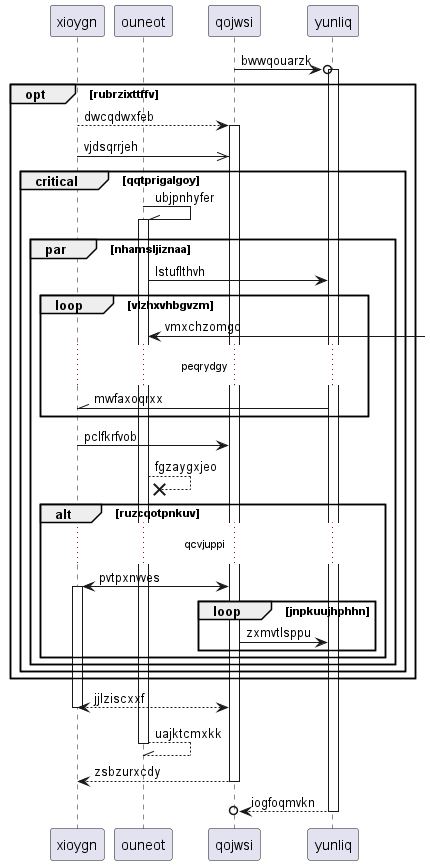

The diagram above was rendered by PlantUML. Its source (embedded in the PNG):
@startuml
participant xioygn as 0
participant ouneot as 1
participant qojwsi as 2
participant yunliq as 3
2 ->o 3++ : bwwqouarzk
opt rubrzixttffv
0 --> 2++ : dwcqdwxfeb
0 ->> 2: vjdsqrrjeh
critical qqtprigalgoy
1 -\\ 1++ : ubjpnhyfer
par nhamsljiznaa
1 -> 3: lstuflthvh
loop vlzhxvhbgvzm
1 <-] : vmxchzomgo
...peqrydgy...
3 -\\ 0: mwfaxoqrxx
end
0 -> 2: pclfkrfvob
1 -->x 1: fgzaygxjeo
alt ruzcqotpnkuv
...qcvjuppi...
2 <-> 0++ : pvtpxnvves
loop jnpkuujhphhn
2 -> 3: zxmvtlsppu
end
end
end
end
end
return jjlziscxxf
return uajktcmxkk
return zsbzurxcdy
return iogfoqmvkn
@enduml